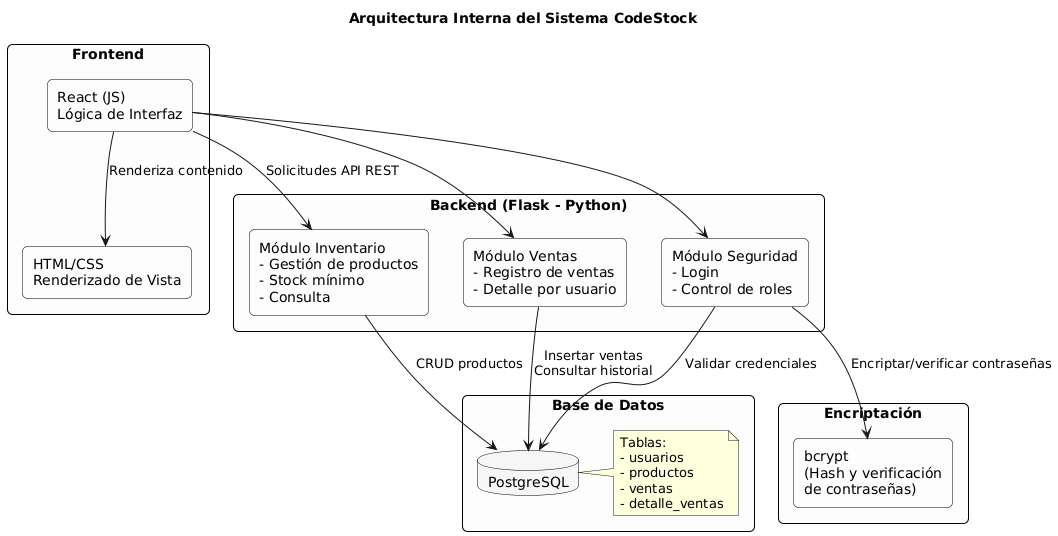

The diagram above was rendered by PlantUML. Its source (embedded in the PNG):
@startuml
title Arquitectura Interna del Sistema CodeStock

skinparam rectangle {
  BackgroundColor #FDFDFD
  BorderColor Black
  RoundCorner 10
}
skinparam database {
  BackgroundColor #F6F6F6
  BorderColor Black
}
skinparam packageStyle rectangle
skinparam shadowing false

package "Frontend" {
  rectangle "React (JS)\nLógica de Interfaz" as FE_Logic
  rectangle "HTML/CSS\nRenderizado de Vista" as FE_View
}

package "Backend (Flask - Python)" {
  rectangle "Módulo Inventario\n- Gestión de productos\n- Stock mínimo\n- Consulta" as BE_Inv
  rectangle "Módulo Ventas\n- Registro de ventas\n- Detalle por usuario" as BE_Sales
  rectangle "Módulo Seguridad\n- Login\n- Control de roles" as BE_Auth
}

package "Base de Datos" {
  database "PostgreSQL" as DB
  note right of DB
    Tablas:
    - usuarios
    - productos
    - ventas
    - detalle_ventas
  end note
}

package "Encriptación" {
  rectangle "bcrypt\n(Hash y verificación\nde contraseñas)" as Crypto
}

' Conexiones
FE_Logic --> FE_View : Renderiza contenido
FE_Logic --> BE_Inv : Solicitudes API REST
FE_Logic --> BE_Sales
FE_Logic --> BE_Auth

BE_Inv --> DB : CRUD productos
BE_Sales --> DB : Insertar ventas\nConsultar historial
BE_Auth --> DB : Validar credenciales
BE_Auth --> Crypto : Encriptar/verificar contraseñas
@enduml